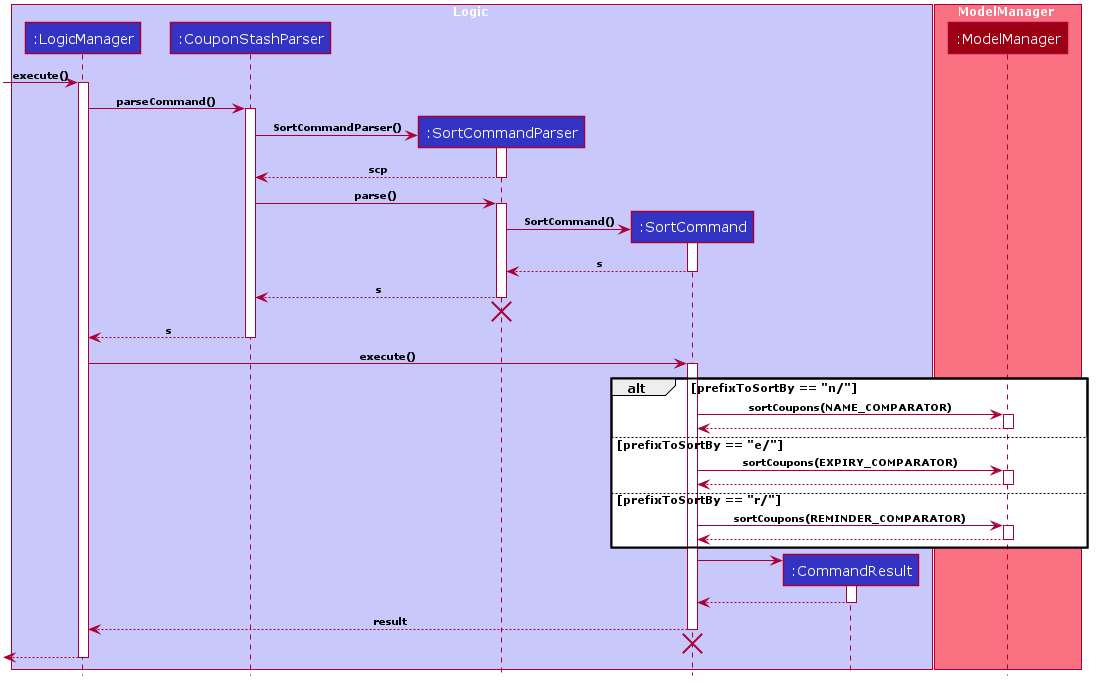

The diagram above was rendered by PlantUML. Its source (embedded in the PNG):
@startuml










skinparam BackgroundColor #FFFFFFF

skinparam Shadowing false

skinparam Class {
    FontColor #FFFFFF
    BorderThickness 1
    BorderColor #FFFFFF
    StereotypeFontColor #FFFFFF
    FontName Verdana
    AttributeFontColor #FFFFFF
}

skinparam Actor {
    BorderColor #000000
    Color #000000
    FontName Verdana
}

skinparam Sequence {
    MessageAlign center
    BoxFontSize 12
    BoxPadding 0
    BoxFontColor #FFFFFF
    FontName Verdana
}

skinparam Participant {
    FontColor #FFFFFFF
    Padding 20
}

skinparam GenericDisplay zz

skinparam ArrowFontSize 10
skinparam ArrowFontStyle bold

skinparam NoteBackgroundColor ghostwhite
skinparam NoteBorderColor #3333C4
skinparam DefaultFontName Verdana

skinparam MinClassWidth 50
skinparam ParticipantPadding 10
skinparam Shadowing false
skinparam DefaultTextAlignment center
skinparam packageStyle Rectangle
skinparam classAttributeIconSize 0
skinparam genericDisplay old

hide footbox
hide members
hide circle

box Logic #C8C8FA
participant ":LogicManager" as LogicManager #3333C4
participant ":CouponStashParser" as CouponStashParser #3333C4
participant ":SortCommandParser" as SortCommandParser #3333C4
participant ":SortCommand" as SortCommand #3333C4
participant ":CommandResult" as CommandResult #3333C4
end box

box ModelManager #F97181
participant ":ModelManager" as ModelManager #9D0012
end box

[-> LogicManager : execute()
activate LogicManager

LogicManager -> CouponStashParser : parseCommand()
activate CouponStashParser

create SortCommandParser
CouponStashParser -> SortCommandParser : SortCommandParser()
activate SortCommandParser

SortCommandParser --> CouponStashParser : scp
deactivate SortCommandParser

CouponStashParser -> SortCommandParser : parse()
activate SortCommandParser

create SortCommand
SortCommandParser -> SortCommand : SortCommand()
activate SortCommand

SortCommand --> SortCommandParser : s
deactivate SortCommand

SortCommandParser --> CouponStashParser : s
deactivate SortCommandParser
SortCommandParser -[hidden]-> CouponStashParser
destroy SortCommandParser

CouponStashParser --> LogicManager : s
deactivate CouponStashParser

LogicManager -> SortCommand : execute()
activate SortCommand

alt prefixToSortBy == "n/"
    SortCommand -> ModelManager : sortCoupons(NAME_COMPARATOR)
    activate ModelManager
    ModelManager --> SortCommand :
    deactivate ModelManager
else prefixToSortBy == "e/"
    SortCommand -> ModelManager : sortCoupons(EXPIRY_COMPARATOR)
    activate ModelManager
    ModelManager --> SortCommand :
    deactivate ModelManager
else prefixToSortBy == "r/"
    SortCommand -> ModelManager : sortCoupons(REMINDER_COMPARATOR)
    activate ModelManager
    ModelManager --> SortCommand :
    deactivate ModelManager
end

create CommandResult
SortCommand -> CommandResult
activate CommandResult

CommandResult --> SortCommand
deactivate CommandResult

SortCommand --> LogicManager : result
deactivate SortCommand
SortCommand -[hidden]-> SortCommandParser
destroy SortCommand

[<--LogicManager
deactivate LogicManager
@enduml